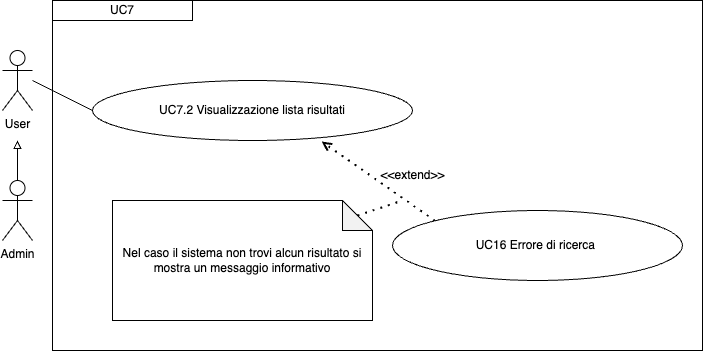

The diagram above was exported from draw.io. Its source (the exported page's mxGraphModel, read from the mxfile embedded in the PNG):
<mxGraphModel dx="954" dy="606" grid="1" gridSize="10" guides="1" tooltips="1" connect="1" arrows="1" fold="1" page="1" pageScale="1" pageWidth="827" pageHeight="1169" math="0" shadow="0">
  <root>
    <mxCell id="0" />
    <mxCell id="1" parent="0" />
    <mxCell id="wrDsJD5wWp8bDi1k2lY1-2" value="User" style="shape=umlActor;verticalLabelPosition=bottom;verticalAlign=top;html=1;outlineConnect=0;" parent="1" vertex="1">
      <mxGeometry x="90" y="70" width="30" height="60" as="geometry" />
    </mxCell>
    <mxCell id="wrDsJD5wWp8bDi1k2lY1-3" value="UC7.2 Visualizzazione lista risultati" style="ellipse;whiteSpace=wrap;html=1;" parent="1" vertex="1">
      <mxGeometry x="180" y="100" width="320" height="60" as="geometry" />
    </mxCell>
    <mxCell id="wrDsJD5wWp8bDi1k2lY1-5" value="" style="endArrow=none;html=1;rounded=0;entryX=0;entryY=0.5;entryDx=0;entryDy=0;" parent="1" target="wrDsJD5wWp8bDi1k2lY1-3" edge="1">
      <mxGeometry width="50" height="50" relative="1" as="geometry">
        <mxPoint x="120" y="100" as="sourcePoint" />
        <mxPoint x="299.8699999999999" y="150" as="targetPoint" />
      </mxGeometry>
    </mxCell>
    <mxCell id="wrDsJD5wWp8bDi1k2lY1-6" value="UC7" style="rounded=0;whiteSpace=wrap;html=1;" parent="1" vertex="1">
      <mxGeometry x="140" y="20" width="140" height="20" as="geometry" />
    </mxCell>
    <mxCell id="wrDsJD5wWp8bDi1k2lY1-14" value="Nel caso il sistema non trovi alcun risultato si mostra un messaggio informativo" style="shape=note;whiteSpace=wrap;html=1;backgroundOutline=1;darkOpacity=0.05;" parent="1" vertex="1">
      <mxGeometry x="200" y="220" width="260" height="120" as="geometry" />
    </mxCell>
    <mxCell id="wrDsJD5wWp8bDi1k2lY1-15" value="" style="endArrow=open;dashed=1;html=1;dashPattern=1 3;strokeWidth=2;rounded=0;entryX=0.716;entryY=1.017;entryDx=0;entryDy=0;entryPerimeter=0;exitX=0;exitY=0;exitDx=0;exitDy=0;" parent="1" source="wrDsJD5wWp8bDi1k2lY1-16" target="wrDsJD5wWp8bDi1k2lY1-3" edge="1">
      <mxGeometry width="50" height="50" relative="1" as="geometry">
        <mxPoint x="460" y="320" as="sourcePoint" />
        <mxPoint x="400" y="220" as="targetPoint" />
      </mxGeometry>
    </mxCell>
    <mxCell id="wrDsJD5wWp8bDi1k2lY1-16" value="UC16 Errore di ricerca&amp;nbsp;" style="ellipse;whiteSpace=wrap;html=1;" parent="1" vertex="1">
      <mxGeometry x="480" y="230" width="290" height="70" as="geometry" />
    </mxCell>
    <mxCell id="wrDsJD5wWp8bDi1k2lY1-17" value="" style="endArrow=none;dashed=1;html=1;dashPattern=1 3;strokeWidth=2;rounded=0;exitX=0;exitY=0;exitDx=245;exitDy=15;exitPerimeter=0;endFill=0;" parent="1" source="wrDsJD5wWp8bDi1k2lY1-14" edge="1">
      <mxGeometry width="50" height="50" relative="1" as="geometry">
        <mxPoint x="439" y="344" as="sourcePoint" />
        <mxPoint x="490" y="220" as="targetPoint" />
      </mxGeometry>
    </mxCell>
    <mxCell id="wrDsJD5wWp8bDi1k2lY1-18" value="&amp;lt;&amp;lt;extend&amp;gt;&amp;gt;" style="text;html=1;align=center;verticalAlign=middle;resizable=0;points=[];autosize=1;strokeColor=none;fillColor=none;" parent="1" vertex="1">
      <mxGeometry x="455" y="180" width="90" height="30" as="geometry" />
    </mxCell>
    <mxCell id="IH-jNjPNL7QW2REvVEMo-10" value="" style="rounded=0;whiteSpace=wrap;html=1;fillColor=none;" parent="1" vertex="1">
      <mxGeometry x="140" y="20" width="650" height="350" as="geometry" />
    </mxCell>
    <mxCell id="Na99bP5RIPqOx1HXxXNm-1" value="Admin" style="shape=umlActor;verticalLabelPosition=bottom;verticalAlign=top;html=1;outlineConnect=0;" vertex="1" parent="1">
      <mxGeometry x="90" y="200" width="30" height="60" as="geometry" />
    </mxCell>
    <mxCell id="Na99bP5RIPqOx1HXxXNm-3" value="" style="endArrow=block;html=1;rounded=0;exitX=0.5;exitY=0;exitDx=0;exitDy=0;exitPerimeter=0;endFill=0;" edge="1" parent="1" source="Na99bP5RIPqOx1HXxXNm-1">
      <mxGeometry width="50" height="50" relative="1" as="geometry">
        <mxPoint x="390" y="340" as="sourcePoint" />
        <mxPoint x="105" y="160" as="targetPoint" />
      </mxGeometry>
    </mxCell>
  </root>
</mxGraphModel>